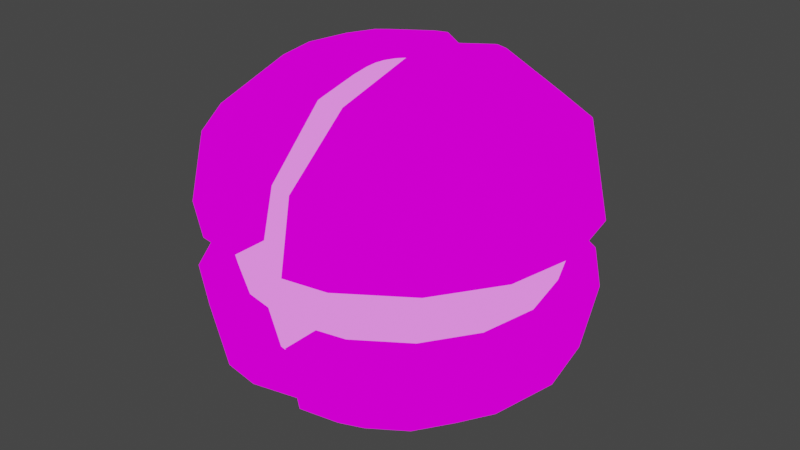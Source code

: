 # Source: TechnoBomb.blend  (saved by Blender 3.4.6; exported with 4.5.12 LTS)
import bpy
from mathutils import Matrix  # noqa: F401  (used for matrix-valued properties, if any)

bpy.ops.wm.read_factory_settings(use_empty=True)
scene = bpy.context.scene
scene.name = 'Scene'

# ---- collections
col_collection = bpy.data.collections.new('Collection'); scene.collection.children.link(col_collection)

# ---- images (referenced by path relative to the original .blend; pixels are not part of the script)
import os
ASSET_DIR = os.environ.get("B2B_ASSET_DIR", "")  # directory of the original .blend (textures are referenced by path, not embedded)
HERE = os.path.dirname(os.path.abspath(__file__))  # packed textures are extracted next to this script under _unpacked/

def load_image(name, relpath, width, height, colorspace="sRGB"):
    """Load a texture the original file referenced (path relative to the .blend, or extracted next to this script)."""
    p = next((c for c in (os.path.join(HERE, relpath), os.path.join(ASSET_DIR, relpath)) if relpath and os.path.exists(c)), "")
    if p:
        img = bpy.data.images.load(p, check_existing=True)
        img.name = name
    else:  # same state as the original file: an image datablock whose file is absent (Cycles renders it pink)
        img = bpy.data.images.new(name, width, height)
        img.source = "FILE"
        img.filepath = "//" + (relpath or name)
    img.colorspace_settings.name = colorspace
    return img
img_texbombshell = load_image('texBombShell', 'textures/texBombShell.png', 1024, 1024, 'sRGB')
img_texbombcore = load_image('texBombCore', 'textures/texBombCore.png', 1024, 1024, 'sRGB')

# ---- materials (node trees are filled in below, after node groups)
mat_matteslaarmor = bpy.data.materials.new('matTeslaArmor')
mat_matteslaarmor.use_transparent_shadow = False
mat_matbombcore = bpy.data.materials.new('MatBombCore')
mat_matbombcore.use_transparent_shadow = False

# ---- material node trees
mat_matteslaarmor.use_nodes = True; mat_matteslaarmor.node_tree.nodes.clear()
_N = mat_matteslaarmor.node_tree.nodes; _L = mat_matteslaarmor.node_tree.links
n0 = _N.new('ShaderNodeVertexColor'); n0.name = 'Vertex Color'; n0.location = (-125, 314)
n1 = _N.new('ShaderNodeOutputMaterial'); n1.name = 'Material Output'; n1.location = (1600, 338)
n2 = _N.new('ShaderNodeTexImage'); n2.name = 'Image Texture.001'; n2.location = (591, 544)
n2.image = img_texbombshell
n3 = _N.new('ShaderNodeBsdfDiffuse'); n3.name = 'Diffuse BSDF'; n3.location = (307, 198)
n3.inputs[0].default_value = (0.07236, 0.07236, 0.07236, 1.0)
n4 = _N.new('ShaderNodeShaderToRGB'); n4.name = 'Shader to RGB'; n4.location = (535, 203)
n5 = _N.new('ShaderNodeValToRGB'); n5.name = 'ColorRamp'; n5.location = (784, 223)
n5.color_ramp.interpolation = 'CONSTANT'
while len(n5.color_ramp.elements) > 1: n5.color_ramp.elements.remove(n5.color_ramp.elements[-1])
n5.color_ramp.elements[0].position = 0.0; n5.color_ramp.elements[0].color = (0.0, 0.0, 0.0, 1.0)
_e = n5.color_ramp.elements.new(0.2); _e.color = (1.0, 1.0, 1.0, 1.0)
n6 = _N.new('ShaderNodeMix'); n6.name = 'Mix'; n6.location = (1072, 466)
n6.data_type = 'RGBA'
n6.blend_type = 'MULTIPLY'
_L.new(n4.outputs[0], n5.inputs[0])
_L.new(n3.outputs[0], n4.inputs[0])
_L.new(n2.outputs[0], n6.inputs[6])
_L.new(n5.outputs[0], n6.inputs[7])
_L.new(n6.outputs[2], n1.inputs[0])
n1.is_active_output = True
mat_matbombcore.use_nodes = True; mat_matbombcore.node_tree.nodes.clear()
_N = mat_matbombcore.node_tree.nodes; _L = mat_matbombcore.node_tree.links
n0 = _N.new('ShaderNodeValToRGB'); n0.name = 'ColorRamp'; n0.location = (18, 213)
n0.color_ramp.interpolation = 'CONSTANT'
while len(n0.color_ramp.elements) > 1: n0.color_ramp.elements.remove(n0.color_ramp.elements[-1])
n0.color_ramp.elements[0].position = 0.0; n0.color_ramp.elements[0].color = (0.0, 0.0, 0.0, 1.0)
_e = n0.color_ramp.elements.new(0.125); _e.color = (0.4724, 0.4724, 0.4724, 1.0)
_e = n0.color_ramp.elements.new(0.25); _e.color = (1.0, 1.0, 1.0, 1.0)
n1 = _N.new('ShaderNodeMix'); n1.name = 'Mix'; n1.location = (195, 445)
n1.data_type = 'RGBA'
n1.blend_type = 'MULTIPLY'
n1.inputs[0].default_value = 0.825
n2 = _N.new('ShaderNodeShaderToRGB'); n2.name = 'Shader to RGB'; n2.location = (-192, 142)
n3 = _N.new('ShaderNodeBsdfDiffuse'); n3.name = 'Diffuse BSDF'; n3.location = (-422, 202)
n4 = _N.new('ShaderNodeOutputMaterial'); n4.name = 'Material Output'; n4.location = (1019, 364)
n5 = _N.new('ShaderNodeMix'); n5.name = 'Mix.001'; n5.location = (782, 538)
n5.data_type = 'RGBA'
n5.blend_type = 'ADD'
n6 = _N.new('ShaderNodeTexImage'); n6.name = 'Image Texture'; n6.location = (-237, 460)
n6.image = img_texbombcore
n7 = _N.new('ShaderNodeEmission'); n7.name = 'Emission'; n7.location = (357, 607)
n7.inputs[0].default_value = (0.0004122, 0.0, 0.6172, 1.0)
n7.inputs[1].default_value = 5.0
n8 = _N.new('ShaderNodeShaderToRGB'); n8.name = 'Shader to RGB.001'; n8.location = (554, 570)
_L.new(n3.outputs[0], n2.inputs[0])
_L.new(n2.outputs[0], n0.inputs[0])
_L.new(n0.outputs[0], n1.inputs[7])
_L.new(n7.outputs[0], n8.inputs[0])
_L.new(n1.outputs[2], n5.inputs[6])
_L.new(n5.outputs[2], n4.inputs[0])
_L.new(n6.outputs[0], n1.inputs[6])
_L.new(n8.outputs[0], n5.inputs[7])
n4.is_active_output = True

# ---- world
world_world = bpy.data.worlds.new('World'); scene.world = world_world
world_world.use_nodes = True; world_world.node_tree.nodes.clear()
_N = world_world.node_tree.nodes; _L = world_world.node_tree.links
n0 = _N.new('ShaderNodeOutputWorld'); n0.name = 'World Output'; n0.location = (300, 300)
n1 = _N.new('ShaderNodeBackground'); n1.name = 'Background'; n1.location = (10, 300)
n1.inputs[0].default_value = (0.05088, 0.05088, 0.05088, 1.0)
_L.new(n1.outputs[0], n0.inputs[0])
n0.is_active_output = True
world_world.color = (0.05088, 0.05088, 0.05088)
world_world.use_sun_shadow = False
world_world.sun_shadow_jitter_overblur = 0.0

# ---- meshes
me_sphere = bpy.data.meshes.new('Sphere')
me_sphere.from_pydata([(0.2071, 0.5001, 0.766), (0.3314, 0.8001, 0.5), (0.3314, 0.8001, -0.5), (0.2071, 0.5001, -0.766), (0.3827, 0.3827, 0.766), (0.6124, 0.6124, 0.5), (0.6124, 0.6124, -0.5), (0.3827, 0.3827, -0.766), (0.5001, 0.2071, 0.766), (0.8001, 0.3314, 0.5), (0.8001, 0.3314, -0.5), (0.5001, 0.2071, -0.766), (0.5413, 6.186e-08, 0.766), (0.866, 1.149e-08, 0.5), (0.866, -1.831e-08, -0.5), (0.5413, 6.186e-08, -0.766), (0.5001, -0.2071, 0.766), (0.8001, -0.3314, 0.5), (0.8001, -0.3314, -0.5), (0.5001, -0.2071, -0.766), (0.3827, -0.3827, 0.766), (0.6124, -0.6124, 0.5), (0.6124, -0.6124, -0.5), (0.3827, -0.3827, -0.766), (0.2071, -0.5001, 0.766), (0.3314, -0.8001, 0.5), (0.3314, -0.8001, -0.5), (0.2071, -0.5001, -0.766), (-0.2071, -0.5001, 0.766), (-0.3314, -0.8001, 0.5), (-0.3314, -0.8001, -0.5), (-0.2071, -0.5001, -0.766), (-0.3827, -0.3827, 0.766), (-0.6124, -0.6124, 0.5), (-0.6124, -0.6124, -0.5), (-0.3827, -0.3827, -0.766), (-0.5001, -0.2071, 0.766), (-0.8001, -0.3314, 0.5), (-0.8001, -0.3314, -0.5), (-0.5001, -0.2071, -0.766), (-0.5413, 3.845e-07, 0.766), (-0.866, 4.883e-07, 0.5), (-0.866, 4.883e-07, -0.5), (-0.5413, 3.522e-07, -0.766), (-0.5001, 0.2071, 0.766), (-0.8001, 0.3314, 0.5), (-0.8001, 0.3314, -0.5), (-0.5001, 0.2071, -0.766), (-0.3827, 0.3827, 0.766), (-0.6124, 0.6124, 0.5), (-0.6124, 0.6124, -0.5), (-0.3827, 0.3827, -0.766), (-0.2071, 0.5001, 0.766), (-0.3314, 0.8001, 0.5), (-0.3314, 0.8001, -0.5), (-0.2071, 0.5001, -0.766), (0.357, 0.862, 0.1639), (0.357, 0.862, -0.1639), (0.1416, 0.8331, 0.5), (0.1416, 0.5207, -0.766), (0.6597, 0.6597, 0.1639), (0.6597, 0.6597, -0.1639), (0.862, 0.357, 0.1639), (0.862, 0.357, -0.1639), (0.933, 1.149e-08, 0.1639), (0.933, -3.407e-09, -0.1639), (0.862, -0.357, 0.1639), (0.862, -0.357, -0.1639), (0.6597, -0.6597, 0.1639), (0.6597, -0.6597, -0.1639), (0.357, -0.862, 0.1639), (0.357, -0.862, -0.1639), (0.1416, -0.5207, -0.766), (0.1416, -0.8331, -0.5), (0.1416, -0.8331, 0.5), (0.1416, -0.5207, 0.766), (-0.357, -0.862, 0.1639), (-0.357, -0.862, -0.1639), (-0.1416, -0.5207, -0.766), (-0.1416, -0.8331, -0.5), (-0.1416, -0.8331, 0.5), (-0.1416, -0.5207, 0.766), (-0.6597, -0.6597, 0.1639), (-0.6597, -0.6597, -0.1639), (-0.862, -0.357, 0.1639), (-0.862, -0.357, -0.1639), (-0.933, 5.479e-07, 0.1639), (-0.933, 5.479e-07, -0.1639), (-0.862, 0.357, 0.1639), (-0.862, 0.357, -0.1639), (-0.6597, 0.6597, 0.1639), (-0.6597, 0.6597, -0.1639), (-0.357, 0.862, 0.1639), (-0.357, 0.862, -0.1639), (-0.1416, 0.5207, 0.766), (-0.1416, 0.8331, -0.5), (0.1416, 0.8331, -0.5), (0.1416, 0.5207, 0.766), (-0.1416, 0.8331, 0.5), (-0.1416, 0.5207, -0.766), (-0.1416, 0.8975, -0.1639), (-0.1416, 0.8975, 0.1639), (-0.1416, -0.8975, 0.1639), (-0.1416, -0.8975, -0.1639), (0.1416, -0.8975, 0.1639), (0.1416, -0.8975, -0.1639), (0.1416, 0.8975, 0.1639), (0.1416, 0.8975, -0.1639), (-0.1416, 1.788e-07, 0.9044), (0.1416, 1.49e-07, 0.9044), (0.1416, 1.49e-07, -0.9044), (-0.1416, 1.788e-07, -0.9044), (0.357, 0.862, 0.1639), (0.357, 0.862, -0.1639), (0.6597, 0.6597, 0.1639), (0.6597, 0.6597, -0.1639), (0.862, 0.357, 0.1639), (0.862, 0.357, -0.1639), (0.933, 1.149e-08, 0.1639), (0.933, -3.407e-09, -0.1639), (0.862, -0.357, 0.1639), (0.862, -0.357, -0.1639), (0.6597, -0.6597, 0.1639), (0.6597, -0.6597, -0.1639), (0.357, -0.862, 0.1639), (0.357, -0.862, -0.1639), (-0.357, -0.862, 0.1639), (-0.357, -0.862, -0.1639), (-0.6597, -0.6597, 0.1639), (-0.6597, -0.6597, -0.1639), (-0.862, -0.357, 0.1639), (-0.862, -0.357, -0.1639), (-0.933, 5.479e-07, 0.1639), (-0.933, 5.479e-07, -0.1639), (-0.862, 0.357, 0.1639), (-0.862, 0.357, -0.1639), (-0.6597, 0.6597, 0.1639), (-0.6597, 0.6597, -0.1639), (-0.357, 0.862, 0.1639), (-0.357, 0.862, -0.1639), (-0.1416, 0.8975, -0.1639), (-0.1416, 0.8975, 0.1639), (-0.1416, -0.8975, 0.1639), (-0.1416, -0.8975, -0.1639), (0.1416, -0.8975, 0.1639), (0.1416, -0.8975, -0.1639), (0.1416, 0.8975, 0.1639), (0.1416, 0.8975, -0.1639), (-0.1416, 2.384e-07, -0.1639), (0.1416, 1.788e-07, -0.1639), (0.1416, 1.788e-07, 0.1639), (-0.1416, 2.384e-07, 0.1639), (0.1416, 0.8331, 0.5), (0.1416, 0.5207, -0.766), (0.1416, -0.5207, -0.766), (0.1416, -0.8331, -0.5), (0.1416, -0.8331, 0.5), (0.1416, -0.5207, 0.766), (-0.1416, -0.5207, -0.766), (-0.1416, -0.8331, -0.5), (-0.1416, -0.8331, 0.5), (-0.1416, -0.5207, 0.766), (-0.1416, 0.5207, 0.766), (-0.1416, 0.8331, -0.5), (0.1416, 0.8331, -0.5), (0.1416, 0.5207, 0.766), (-0.1416, 0.8331, 0.5), (-0.1416, 0.5207, -0.766), (-0.1416, 0.8975, -0.1639), (-0.1416, 0.8975, 0.1639), (-0.1416, -0.8975, 0.1639), (-0.1416, -0.8975, -0.1639), (0.1416, -0.8975, 0.1639), (0.1416, -0.8975, -0.1639), (0.1416, 0.8975, 0.1639), (0.1416, 0.8975, -0.1639), (-0.1416, 1.788e-07, 0.9044), (0.1416, 1.49e-07, 0.9044), (0.1416, 1.49e-07, -0.9044), (-0.1416, 1.788e-07, -0.9044), (-0.1416, 2.384e-07, -0.1639), (0.1416, 1.788e-07, -0.1639), (0.1416, 1.788e-07, 0.1639), (-0.1416, 2.384e-07, 0.1639)], [], [(97, 1, 58), (59, 2, 3), (106, 1, 56), (2, 7, 3), (1, 60, 56), (0, 5, 1), (6, 11, 7), (5, 62, 60), (4, 9, 5), (11, 14, 15), (62, 13, 64), (8, 13, 9), (64, 17, 66), (12, 17, 13), (14, 19, 15), (16, 21, 17), (18, 23, 19), (17, 68, 66), (20, 25, 21), (23, 26, 27), (68, 25, 70), (27, 72, 110), (81, 29, 80), (78, 30, 31), (102, 29, 76), (55, 99, 111), (28, 33, 29), (31, 34, 35), (29, 82, 76), (33, 36, 37), (34, 39, 35), (82, 37, 84), (12, 8, 109), (38, 43, 39), (37, 86, 84), (37, 40, 41), (42, 47, 43), (86, 45, 88), (41, 44, 45), (46, 51, 47), (88, 49, 90), (45, 48, 49), (50, 55, 51), (49, 92, 90), (48, 53, 49), (54, 99, 55), (53, 94, 98), (54, 100, 95), (53, 101, 92), (91, 54, 50), (89, 50, 46), (42, 89, 46), (85, 42, 38), (34, 85, 38), (108, 52, 48), (77, 34, 30), (103, 30, 79), (25, 104, 70), (26, 72, 27), (25, 75, 74), (26, 105, 73), (69, 26, 22), (67, 22, 18), (14, 67, 18), (63, 14, 10), (6, 63, 10), (2, 61, 6), (107, 2, 96), (4, 0, 109), (0, 97, 109), (109, 75, 24), (4, 109, 8), (24, 20, 109), (20, 16, 109), (16, 12, 109), (32, 28, 108), (28, 81, 108), (108, 94, 52), (40, 36, 108), (36, 32, 108), (48, 44, 108), (44, 40, 108), (59, 3, 110), (3, 7, 110), (7, 11, 110), (11, 15, 110), (15, 19, 110), (19, 23, 110), (23, 27, 110), (78, 31, 111), (31, 35, 111), (35, 39, 111), (39, 43, 111), (43, 47, 111), (47, 51, 111), (51, 55, 111), (97, 0, 1), (59, 96, 2), (106, 58, 1), (2, 6, 7), (1, 5, 60), (0, 4, 5), (6, 10, 11), (5, 9, 62), (4, 8, 9), (11, 10, 14), (62, 9, 13), (8, 12, 13), (64, 13, 17), (12, 16, 17), (14, 18, 19), (16, 20, 21), (18, 22, 23), (17, 21, 68), (20, 24, 25), (23, 22, 26), (68, 21, 25), (81, 28, 29), (78, 79, 30), (102, 80, 29), (28, 32, 33), (31, 30, 34), (29, 33, 82), (33, 32, 36), (34, 38, 39), (82, 33, 37), (38, 42, 43), (37, 41, 86), (37, 36, 40), (42, 46, 47), (86, 41, 45), (41, 40, 44), (46, 50, 51), (88, 45, 49), (45, 44, 48), (50, 54, 55), (49, 53, 92), (48, 52, 53), (54, 95, 99), (53, 52, 94), (54, 93, 100), (53, 98, 101), (91, 93, 54), (89, 91, 50), (42, 87, 89), (85, 87, 42), (34, 83, 85), (77, 83, 34), (103, 77, 30), (25, 74, 104), (26, 73, 72), (25, 24, 75), (26, 71, 105), (69, 71, 26), (67, 69, 22), (14, 65, 67), (63, 65, 14), (6, 61, 63), (2, 57, 61), (107, 57, 2), (127, 143, 148), (113, 147, 149), (150, 112, 114), (151, 126, 128), (140, 139, 148), (139, 137, 148), (137, 135, 148), (135, 133, 148), (133, 131, 148), (131, 129, 148), (129, 127, 148), (145, 125, 149), (125, 123, 149), (123, 121, 149), (121, 119, 149), (119, 117, 149), (117, 115, 149), (115, 113, 149), (122, 124, 150), (124, 144, 150), (150, 146, 112), (118, 120, 150), (120, 122, 150), (114, 116, 150), (116, 118, 150), (136, 138, 151), (138, 141, 151), (151, 142, 126), (132, 134, 151), (134, 136, 151), (128, 130, 151), (130, 132, 151), (158, 179, 180), (164, 153, 181), (182, 172, 156), (160, 170, 183), (179, 167, 180), (167, 163, 180), (163, 168, 180), (180, 171, 159), (159, 158, 180), (153, 178, 181), (178, 154, 181), (154, 155, 181), (155, 173, 181), (181, 175, 164), (156, 157, 182), (157, 177, 182), (177, 165, 182), (165, 152, 182), (152, 174, 182), (169, 166, 183), (166, 162, 183), (162, 176, 183), (176, 161, 183), (161, 160, 183)])
_uv = me_sphere.uv_layers.new(name='UVMap')
_uv.uv.foreach_set('vector', [0.5735, 0.2842, 0.6211, 0.3399, 0.592, 0.3546, 0.1954, 0.1209, 0.2441, 0.06784, 0.2064, 0.1259, 0.6221, 0.408, 0.6211, 0.3399, 0.6557, 0.3867, 0.2441, 0.06784, 0.2338, 0.1471, 0.2064, 0.1259, 0.6211, 0.3399, 0.705, 0.3427, 0.6557, 0.3867, 0.5848, 0.2796, 0.6611, 0.304, 0.6211, 0.3399, 0.2833, 0.1047, 0.2523, 0.1746, 0.2338, 0.1471, 0.6611, 0.304, 0.7436, 0.2861, 0.705, 0.3427, 0.6133, 0.2589, 0.6892, 0.2605, 0.6611, 0.304, 0.2523, 0.1746, 0.3245, 0.1982, 0.2612, 0.2059, 0.7436, 0.2861, 0.7053, 0.2119, 0.7627, 0.2201, 0.6328, 0.2319, 0.7053, 0.2119, 0.6892, 0.2605, 0.7627, 0.2201, 0.7068, 0.1606, 0.7627, 0.1536, 0.6429, 0.201, 0.7068, 0.1606, 0.7053, 0.2119, 0.3245, 0.1982, 0.2603, 0.2384, 0.2612, 0.2059, 0.6431, 0.1685, 0.6921, 0.1111, 0.7068, 0.1606, 0.3225, 0.2496, 0.2492, 0.2698, 0.2603, 0.2384, 0.7068, 0.1606, 0.7466, 0.08876, 0.7627, 0.1536, 0.6331, 0.1371, 0.6656, 0.06433, 0.6921, 0.1111, 0.2492, 0.2698, 0.2789, 0.3444, 0.2279, 0.2973, 0.7466, 0.08876, 0.6656, 0.06433, 0.7134, 0.031, 0.2279, 0.2973, 0.2184, 0.3048, 0.1908, 0.2147, 0.4127, 0.3076, 0.4752, 0.3446, 0.4525, 0.3679, 0.02803, 0.1051, 0.08914, 0.06599, 0.03752, 0.1128, 0.4982, 0.4088, 0.4752, 0.3446, 0.5232, 0.3778, 0.01585, 0.2847, 0.00473, 0.2897, 0.0002659, 0.1953, 0.4219, 0.2996, 0.501, 0.2978, 0.4752, 0.3446, 0.03752, 0.1128, 0.1178, 0.1115, 0.05883, 0.1406, 0.4752, 0.3446, 0.556, 0.3199, 0.5232, 0.3778, 0.501, 0.2978, 0.4522, 0.2397, 0.5157, 0.2479, 0.1178, 0.1115, 0.06988, 0.1717, 0.05883, 0.1406, 0.556, 0.3199, 0.5157, 0.2479, 0.5723, 0.2547, 0.6429, 0.201, 0.6328, 0.2319, 0.5728, 0.1895, 0.1321, 0.1617, 0.07088, 0.2041, 0.06988, 0.1717, 0.5157, 0.2479, 0.5723, 0.187, 0.5723, 0.2547, 0.5157, 0.2479, 0.452, 0.2073, 0.5137, 0.1967, 0.134, 0.2128, 0.06187, 0.2354, 0.07088, 0.2041, 0.5723, 0.187, 0.4991, 0.1478, 0.5509, 0.1224, 0.5137, 0.1967, 0.442, 0.1764, 0.4991, 0.1478, 0.1192, 0.2618, 0.0434, 0.263, 0.06187, 0.2354, 0.5509, 0.1224, 0.4712, 0.1043, 0.5142, 0.06766, 0.4991, 0.1478, 0.4225, 0.1493, 0.4712, 0.1043, 0.0927, 0.3061, 0.01585, 0.2847, 0.0434, 0.263, 0.4712, 0.1043, 0.4659, 0.02216, 0.5142, 0.06766, 0.4225, 0.1493, 0.4298, 0.06953, 0.4712, 0.1043, 0.05425, 0.3432, 0.00473, 0.2897, 0.01585, 0.2847, 0.4298, 0.06953, 0.383, 0.1245, 0.4007, 0.05461, 0.05425, 0.3432, 0.05789, 0.4107, 0.02596, 0.359, 0.4298, 0.06953, 0.4317, 0.0002659, 0.4659, 0.02216, 0.1375, 0.3427, 0.05425, 0.3432, 0.0927, 0.3061, 0.1735, 0.2855, 0.0927, 0.3061, 0.1192, 0.2618, 0.134, 0.2128, 0.1735, 0.2855, 0.1192, 0.2618, 0.1903, 0.1528, 0.134, 0.2128, 0.1321, 0.1617, 0.1178, 0.1115, 0.1903, 0.1528, 0.1321, 0.1617, 0.3819, 0.2186, 0.3942, 0.1291, 0.4225, 0.1493, 0.1376, 0.03135, 0.1178, 0.1115, 0.08914, 0.06599, 0.1114, 0.0002659, 0.08914, 0.06599, 0.06564, 0.04313, 0.6656, 0.06433, 0.6883, 0.0002659, 0.7134, 0.031, 0.2789, 0.3444, 0.2184, 0.3048, 0.2279, 0.2973, 0.6656, 0.06433, 0.604, 0.1011, 0.643, 0.0413, 0.2789, 0.3444, 0.2987, 0.4093, 0.2553, 0.3666, 0.3603, 0.3239, 0.2789, 0.3444, 0.308, 0.299, 0.3814, 0.2591, 0.308, 0.299, 0.3225, 0.2496, 0.3245, 0.1982, 0.3814, 0.2591, 0.3225, 0.2496, 0.3647, 0.1251, 0.3245, 0.1982, 0.3101, 0.1489, 0.2833, 0.1047, 0.3647, 0.1251, 0.3101, 0.1489, 0.2441, 0.06784, 0.328, 0.06755, 0.2833, 0.1047, 0.2472, 0.0002659, 0.2441, 0.06784, 0.2158, 0.05231, 0.6133, 0.2589, 0.5848, 0.2796, 0.5728, 0.1895, 0.5848, 0.2796, 0.5735, 0.2842, 0.5728, 0.1895, 0.5728, 0.1895, 0.604, 0.1011, 0.6131, 0.109, 0.6133, 0.2589, 0.5728, 0.1895, 0.6328, 0.2319, 0.6131, 0.109, 0.6331, 0.1371, 0.5728, 0.1895, 0.6331, 0.1371, 0.6431, 0.1685, 0.5728, 0.1895, 0.6431, 0.1685, 0.6429, 0.201, 0.5728, 0.1895, 0.4421, 0.2711, 0.4219, 0.2996, 0.3819, 0.2186, 0.4219, 0.2996, 0.4127, 0.3076, 0.3819, 0.2186, 0.3819, 0.2186, 0.383, 0.1245, 0.3942, 0.1291, 0.452, 0.2073, 0.4522, 0.2397, 0.3819, 0.2186, 0.4522, 0.2397, 0.4421, 0.2711, 0.3819, 0.2186, 0.4225, 0.1493, 0.442, 0.1764, 0.3819, 0.2186, 0.442, 0.1764, 0.452, 0.2073, 0.3819, 0.2186, 0.1954, 0.1209, 0.2064, 0.1259, 0.1908, 0.2147, 0.2064, 0.1259, 0.2338, 0.1471, 0.1908, 0.2147, 0.2338, 0.1471, 0.2523, 0.1746, 0.1908, 0.2147, 0.2523, 0.1746, 0.2612, 0.2059, 0.1908, 0.2147, 0.2612, 0.2059, 0.2603, 0.2384, 0.1908, 0.2147, 0.2603, 0.2384, 0.2492, 0.2698, 0.1908, 0.2147, 0.2492, 0.2698, 0.2279, 0.2973, 0.1908, 0.2147, 0.02803, 0.1051, 0.03752, 0.1128, 0.0002659, 0.1953, 0.03752, 0.1128, 0.05883, 0.1406, 0.0002659, 0.1953, 0.05883, 0.1406, 0.06988, 0.1717, 0.0002659, 0.1953, 0.06988, 0.1717, 0.07088, 0.2041, 0.0002659, 0.1953, 0.07088, 0.2041, 0.06187, 0.2354, 0.0002659, 0.1953, 0.06187, 0.2354, 0.0434, 0.263, 0.0002659, 0.1953, 0.0434, 0.263, 0.01585, 0.2847, 0.0002659, 0.1953, 0.5735, 0.2842, 0.5848, 0.2796, 0.6211, 0.3399, 0.1954, 0.1209, 0.2158, 0.05231, 0.2441, 0.06784, 0.6221, 0.408, 0.592, 0.3546, 0.6211, 0.3399, 0.2441, 0.06784, 0.2833, 0.1047, 0.2338, 0.1471, 0.6211, 0.3399, 0.6611, 0.304, 0.705, 0.3427, 0.5848, 0.2796, 0.6133, 0.2589, 0.6611, 0.304, 0.2833, 0.1047, 0.3101, 0.1489, 0.2523, 0.1746, 0.6611, 0.304, 0.6892, 0.2605, 0.7436, 0.2861, 0.6133, 0.2589, 0.6328, 0.2319, 0.6892, 0.2605, 0.2523, 0.1746, 0.3101, 0.1489, 0.3245, 0.1982, 0.7436, 0.2861, 0.6892, 0.2605, 0.7053, 0.2119, 0.6328, 0.2319, 0.6429, 0.201, 0.7053, 0.2119, 0.7627, 0.2201, 0.7053, 0.2119, 0.7068, 0.1606, 0.6429, 0.201, 0.6431, 0.1685, 0.7068, 0.1606, 0.3245, 0.1982, 0.3225, 0.2496, 0.2603, 0.2384, 0.6431, 0.1685, 0.6331, 0.1371, 0.6921, 0.1111, 0.3225, 0.2496, 0.308, 0.299, 0.2492, 0.2698, 0.7068, 0.1606, 0.6921, 0.1111, 0.7466, 0.08876, 0.6331, 0.1371, 0.6131, 0.109, 0.6656, 0.06433, 0.2492, 0.2698, 0.308, 0.299, 0.2789, 0.3444, 0.7466, 0.08876, 0.6921, 0.1111, 0.6656, 0.06433, 0.4127, 0.3076, 0.4219, 0.2996, 0.4752, 0.3446, 0.02803, 0.1051, 0.06564, 0.04313, 0.08914, 0.06599, 0.4982, 0.4088, 0.4525, 0.3679, 0.4752, 0.3446, 0.4219, 0.2996, 0.4421, 0.2711, 0.501, 0.2978, 0.03752, 0.1128, 0.08914, 0.06599, 0.1178, 0.1115, 0.4752, 0.3446, 0.501, 0.2978, 0.556, 0.3199, 0.501, 0.2978, 0.4421, 0.2711, 0.4522, 0.2397, 0.1178, 0.1115, 0.1321, 0.1617, 0.06988, 0.1717, 0.556, 0.3199, 0.501, 0.2978, 0.5157, 0.2479, 0.1321, 0.1617, 0.134, 0.2128, 0.07088, 0.2041, 0.5157, 0.2479, 0.5137, 0.1967, 0.5723, 0.187, 0.5157, 0.2479, 0.4522, 0.2397, 0.452, 0.2073, 0.134, 0.2128, 0.1192, 0.2618, 0.06187, 0.2354, 0.5723, 0.187, 0.5137, 0.1967, 0.4991, 0.1478, 0.5137, 0.1967, 0.452, 0.2073, 0.442, 0.1764, 0.1192, 0.2618, 0.0927, 0.3061, 0.0434, 0.263, 0.5509, 0.1224, 0.4991, 0.1478, 0.4712, 0.1043, 0.4991, 0.1478, 0.442, 0.1764, 0.4225, 0.1493, 0.0927, 0.3061, 0.05425, 0.3432, 0.01585, 0.2847, 0.4712, 0.1043, 0.4298, 0.06953, 0.4659, 0.02216, 0.4225, 0.1493, 0.3942, 0.1291, 0.4298, 0.06953, 0.05425, 0.3432, 0.02596, 0.359, 0.00473, 0.2897, 0.4298, 0.06953, 0.3942, 0.1291, 0.383, 0.1245, 0.05425, 0.3432, 0.09036, 0.3882, 0.05789, 0.4107, 0.4298, 0.06953, 0.4007, 0.05461, 0.4317, 0.0002659, 0.1375, 0.3427, 0.09036, 0.3882, 0.05425, 0.3432, 0.1735, 0.2855, 0.1375, 0.3427, 0.0927, 0.3061, 0.134, 0.2128, 0.1903, 0.22, 0.1735, 0.2855, 0.1903, 0.1528, 0.1903, 0.22, 0.134, 0.2128, 0.1178, 0.1115, 0.1703, 0.08885, 0.1903, 0.1528, 0.1376, 0.03135, 0.1703, 0.08885, 0.1178, 0.1115, 0.1114, 0.0002659, 0.1376, 0.03135, 0.08914, 0.06599, 0.6656, 0.06433, 0.643, 0.0413, 0.6883, 0.0002659, 0.2789, 0.3444, 0.2553, 0.3666, 0.2184, 0.3048, 0.6656, 0.06433, 0.6131, 0.109, 0.604, 0.1011, 0.2789, 0.3444, 0.325, 0.3797, 0.2987, 0.4093, 0.3603, 0.3239, 0.325, 0.3797, 0.2789, 0.3444, 0.3814, 0.2591, 0.3603, 0.3239, 0.308, 0.299, 0.3245, 0.1982, 0.3814, 0.1911, 0.3814, 0.2591, 0.3647, 0.1251, 0.3814, 0.1911, 0.3245, 0.1982, 0.2833, 0.1047, 0.328, 0.06755, 0.3647, 0.1251, 0.2441, 0.06784, 0.2799, 0.02233, 0.328, 0.06755, 0.2472, 0.0002659, 0.2799, 0.02233, 0.2441, 0.06784, 0.2856, 0.4157, 0.3211, 0.4099, 0.3211, 0.5575, 0.6676, 0.4143, 0.7031, 0.4085, 0.7031, 0.5562, 0.5122, 0.557, 0.4767, 0.6989, 0.4269, 0.6656, 0.1305, 0.5589, 0.09504, 0.7007, 0.04523, 0.6675, 0.3211, 0.7052, 0.2856, 0.6994, 0.3211, 0.5575, 0.2856, 0.6994, 0.2358, 0.6661, 0.3211, 0.5575, 0.2358, 0.6661, 0.2025, 0.6163, 0.3211, 0.5575, 0.2025, 0.6163, 0.1908, 0.5575, 0.3211, 0.5575, 0.1908, 0.5575, 0.2025, 0.4988, 0.3211, 0.5575, 0.2025, 0.4988, 0.2358, 0.449, 0.3211, 0.5575, 0.2358, 0.449, 0.2856, 0.4157, 0.3211, 0.5575, 0.7031, 0.7038, 0.6676, 0.698, 0.7031, 0.5562, 0.6676, 0.698, 0.6178, 0.6647, 0.7031, 0.5562, 0.6178, 0.6647, 0.5845, 0.6149, 0.7031, 0.5562, 0.5845, 0.6149, 0.5728, 0.5562, 0.7031, 0.5562, 0.5728, 0.5562, 0.5845, 0.4974, 0.7031, 0.5562, 0.5845, 0.4974, 0.6178, 0.4476, 0.7031, 0.5562, 0.6178, 0.4476, 0.6676, 0.4143, 0.7031, 0.5562, 0.4269, 0.4485, 0.4767, 0.4152, 0.5122, 0.557, 0.4767, 0.4152, 0.5122, 0.4094, 0.5122, 0.557, 0.5122, 0.557, 0.5122, 0.7047, 0.4767, 0.6989, 0.3819, 0.557, 0.3936, 0.4983, 0.5122, 0.557, 0.3936, 0.4983, 0.4269, 0.4485, 0.5122, 0.557, 0.4269, 0.6656, 0.3936, 0.6158, 0.5122, 0.557, 0.3936, 0.6158, 0.3819, 0.557, 0.5122, 0.557, 0.04523, 0.4503, 0.09504, 0.4171, 0.1305, 0.5589, 0.09504, 0.4171, 0.1305, 0.4112, 0.1305, 0.5589, 0.1305, 0.5589, 0.1305, 0.7066, 0.09504, 0.7007, 0.0002659, 0.5589, 0.01195, 0.5002, 0.1305, 0.5589, 0.01195, 0.5002, 0.04523, 0.4503, 0.1305, 0.5589, 0.04523, 0.6675, 0.01195, 0.6177, 0.1305, 0.5589, 0.01195, 0.6177, 0.0002659, 0.5589, 0.1305, 0.5589, 0.8488, 0.6418, 0.826, 0.5562, 0.9478, 0.5562, 0.8298, 0.285, 0.786, 0.2336, 0.8851, 0.1479, 0.8254, 0.5562, 0.8254, 0.7038, 0.7701, 0.6932, 0.6394, 0.715, 0.6947, 0.7044, 0.6947, 0.8521, 0.826, 0.5562, 0.8488, 0.4705, 0.9478, 0.5562, 0.8488, 0.4705, 0.8925, 0.4191, 0.9478, 0.5562, 0.8925, 0.4191, 0.9478, 0.4085, 0.9478, 0.5562, 0.9478, 0.5562, 0.9478, 0.7038, 0.8925, 0.6932, 0.8925, 0.6932, 0.8488, 0.6418, 0.9478, 0.5562, 0.786, 0.2336, 0.7632, 0.1479, 0.8851, 0.1479, 0.7632, 0.1479, 0.786, 0.06227, 0.8851, 0.1479, 0.786, 0.06227, 0.8298, 0.01087, 0.8851, 0.1479, 0.8298, 0.01087, 0.8851, 0.0002659, 0.8851, 0.1479, 0.8851, 0.1479, 0.8851, 0.2956, 0.8298, 0.285, 0.7701, 0.6932, 0.7264, 0.6418, 0.8254, 0.5562, 0.7264, 0.6418, 0.7036, 0.5562, 0.8254, 0.5562, 0.7036, 0.5562, 0.7264, 0.4705, 0.8254, 0.5562, 0.7264, 0.4705, 0.7701, 0.4191, 0.8254, 0.5562, 0.7701, 0.4191, 0.8254, 0.4085, 0.8254, 0.5562, 0.6947, 0.9997, 0.6394, 0.9891, 0.6947, 0.8521, 0.6394, 0.9891, 0.5956, 0.9377, 0.6947, 0.8521, 0.5956, 0.9377, 0.5728, 0.8521, 0.6947, 0.8521, 0.5728, 0.8521, 0.5956, 0.7664, 0.6947, 0.8521, 0.5956, 0.7664, 0.6394, 0.715, 0.6947, 0.8521])
me_sphere.materials.append(mat_matteslaarmor)
me_sphere.use_remesh_fix_poles = True
me_sphere.use_remesh_preserve_attributes = False
me_sphere.use_mirror_vertex_groups = False
me_sphere.update()
me_sphere.normals_split_custom_set([tuple(v) for v in zip(*[iter([0.1304, 0.5128, 0.8485, 0.3193, 0.8229, 0.47, 0.1483, 0.8538, 0.499, 0.1303, 0.5128, -0.8486, 0.3275, 0.7922, -0.5149, 0.2021, 0.4192, -0.8851, 0.1639, 0.9684, 0.1881, 0.3193, 0.8229, 0.47, 0.3603, 0.9121, 0.1955, 0.3275, 0.7922, -0.5149, 0.3421, 0.3769, -0.8608, 0.2021, 0.4192, -0.8851, 0.3193, 0.8229, 0.47, 0.6461, 0.7379, 0.1951, 0.3603, 0.9121, 0.1955, 0.2344, 0.4442, 0.8647, 0.6139, 0.5971, 0.5163, 0.3193, 0.8229, 0.47, 0.6447, 0.5645, -0.5156, 0.4957, 0.2048, -0.844, 0.3421, 0.3769, -0.8608, 0.6139, 0.5971, 0.5164, 0.9061, 0.3753, 0.1955, 0.6461, 0.7379, 0.1951, 0.3783, 0.3407, 0.8607, 0.7446, 0.3374, 0.576, 0.6139, 0.5971, 0.5163, 0.4957, 0.2048, -0.844, 0.8564, 5.804e-06, -0.5164, 0.4876, -3.004e-06, -0.873, 0.906, 0.3753, 0.1955, 0.855, 0.05668, 0.5155, 0.9786, -0.06487, 0.1951, 0.4863, 0.1731, 0.8565, 0.855, 0.05668, 0.5156, 0.7446, 0.3374, 0.5759, 0.9786, -0.0649, 0.1951, 0.8217, -0.3196, 0.4718, 0.9061, -0.3753, 0.1955, 0.5182, -0.02551, 0.8549, 0.8217, -0.3196, 0.4718, 0.855, 0.05669, 0.5155, 0.8564, 1.449e-06, -0.5164, 0.4863, -0.1731, -0.8565, 0.4876, -1.87e-06, -0.8731, 0.4668, -0.2203, 0.8565, 0.5967, -0.5588, 0.576, 0.8217, -0.3196, 0.4718, 0.7446, -0.3374, -0.576, 0.3757, -0.3745, -0.8477, 0.4863, -0.1732, -0.8565, 0.8217, -0.3196, 0.4718, 0.6935, -0.6935, 0.1955, 0.9061, -0.3753, 0.1955, 0.3421, -0.3769, 0.8608, 0.3275, -0.7922, 0.5149, 0.5967, -0.5588, 0.5759, 0.3757, -0.3745, -0.8477, 0.3275, -0.7922, -0.5149, 0.2021, -0.4192, -0.8851, 0.6935, -0.6935, 0.1955, 0.3275, -0.7922, 0.5149, 0.3603, -0.9121, 0.1954, 0.2021, -0.4192, -0.8851, 0.1304, -0.5128, -0.8486, 0.2138, -9.615e-06, -0.9769, -0.1304, -0.5128, 0.8485, -0.3193, -0.8229, 0.47, -0.1483, -0.8538, 0.499, -0.1303, -0.5128, -0.8486, -0.2745, -0.813, -0.5135, -0.2344, -0.4442, -0.8647, -0.1639, -0.9684, 0.1881, -0.3193, -0.8229, 0.47, -0.3603, -0.9121, 0.1955, -0.2344, 0.4442, -0.8647, -0.1304, 0.5128, -0.8486, -0.2138, 9.734e-06, -0.9769, -0.2344, -0.4442, 0.8647, -0.5581, -0.5581, 0.6141, -0.3193, -0.8229, 0.47, -0.2344, -0.4442, -0.8647, -0.6055, -0.6055, -0.5164, -0.3367, -0.335, -0.88, -0.3193, -0.8229, 0.47, -0.6935, -0.6935, 0.1955, -0.3603, -0.9121, 0.1955, -0.5581, -0.5581, 0.6141, -0.4668, -0.2203, 0.8565, -0.8217, -0.3196, 0.4718, -0.6055, -0.6055, -0.5164, -0.4668, -0.2203, -0.8565, -0.3367, -0.3349, -0.88, -0.6935, -0.6935, 0.1955, -0.8217, -0.3196, 0.4718, -0.9061, -0.3753, 0.1955, 0.5182, -0.02552, 0.8549, 0.4863, 0.1731, 0.8565, 0.2138, -8.889e-06, 0.9769, -0.7651, -0.2879, -0.576, -0.5182, -0.02552, -0.8549, -0.4668, -0.2203, -0.8565, -0.8217, -0.3196, 0.4718, -0.9807, 9.678e-06, 0.1955, -0.9061, -0.3753, 0.1955, -0.8217, -0.3196, 0.4718, -0.5182, -0.02551, 0.8548, -0.8171, 0.0268, 0.5759, -0.8815, 0.01922, -0.4718, -0.4863, 0.1731, -0.8565, -0.5182, -0.02553, -0.8549, -0.9807, -8.665e-06, 0.1955, -0.7957, 0.3167, 0.5164, -0.8793, 0.4344, 0.1951, -0.817, 0.02681, 0.576, -0.4863, 0.1731, 0.8565, -0.7957, 0.3167, 0.5163, -0.7446, 0.3374, -0.576, -0.3783, 0.3407, -0.8607, -0.4863, 0.1732, -0.8565, -0.8793, 0.4345, 0.1951, -0.6446, 0.6446, 0.411, -0.6935, 0.6935, 0.1955, -0.7957, 0.3167, 0.5163, -0.3757, 0.3746, 0.8477, -0.6446, 0.6446, 0.411, -0.6139, 0.5971, -0.5163, -0.2344, 0.4442, -0.8647, -0.3783, 0.3407, -0.8607, -0.6446, 0.6446, 0.411, -0.4249, 0.8839, 0.1952, -0.6935, 0.6935, 0.1955, -0.3757, 0.3745, 0.8477, -0.2897, 0.778, 0.5575, -0.6446, 0.6446, 0.411, -0.3193, 0.8229, -0.47, -0.1303, 0.5128, -0.8486, -0.2344, 0.4442, -0.8647, -0.2897, 0.778, 0.5575, -0.1304, 0.5128, 0.8485, -0.1483, 0.8538, 0.499, -0.3193, 0.8229, -0.47, -0.1639, 0.9684, -0.1881, -0.1483, 0.8538, -0.499, -0.2897, 0.778, 0.5575, -0.1639, 0.9684, 0.1881, -0.4249, 0.8839, 0.1952, -0.6461, 0.7379, -0.1951, -0.3193, 0.8229, -0.47, -0.6139, 0.5971, -0.5163, -0.9061, 0.3753, -0.1955, -0.6139, 0.5971, -0.5164, -0.7446, 0.3374, -0.576, -0.8815, 0.01923, -0.4718, -0.906, 0.3753, -0.1955, -0.7446, 0.3375, -0.5759, -0.9061, -0.3753, -0.1955, -0.8815, 0.01922, -0.4718, -0.7651, -0.2879, -0.576, -0.6055, -0.6056, -0.5164, -0.9061, -0.3753, -0.1955, -0.7651, -0.2879, -0.5759, -0.2139, 1.443e-05, 0.9769, -0.2021, 0.4192, 0.8851, -0.3757, 0.3746, 0.8477, -0.4249, -0.8839, -0.1952, -0.6056, -0.6055, -0.5164, -0.2745, -0.813, -0.5135, -0.1639, -0.9684, -0.1881, -0.2745, -0.813, -0.5135, -0.1483, -0.8538, -0.499, 0.3275, -0.7923, 0.5148, 0.1639, -0.9684, 0.1881, 0.3603, -0.9121, 0.1955, 0.3275, -0.7922, -0.5149, 0.1303, -0.5128, -0.8486, 0.2021, -0.4192, -0.8851, 0.3275, -0.7923, 0.5148, 0.1304, -0.5128, 0.8485, 0.1483, -0.8538, 0.499, 0.3275, -0.7923, -0.5148, 0.1639, -0.9684, -0.1881, 0.1483, -0.8538, -0.499, 0.6461, -0.7379, -0.1951, 0.3275, -0.7922, -0.5149, 0.6586, -0.6005, -0.4534, 0.9061, -0.3753, -0.1955, 0.6586, -0.6005, -0.4534, 0.7446, -0.3374, -0.576, 0.8564, 3.345e-05, -0.5164, 0.906, -0.3753, -0.1955, 0.7446, -0.3375, -0.5759, 0.9061, 0.3753, -0.1955, 0.8564, -1.812e-05, -0.5164, 0.7912, 0.3277, -0.5164, 0.6446, 0.5645, -0.5155, 0.9061, 0.3753, -0.1955, 0.7912, 0.3277, -0.5164, 0.3275, 0.7922, -0.5149, 0.6461, 0.7379, -0.1951, 0.6446, 0.5645, -0.5155, 0.1639, 0.9684, -0.1881, 0.3275, 0.7923, -0.5148, 0.1483, 0.8538, -0.499, 0.3783, 0.3407, 0.8607, 0.2344, 0.4442, 0.8647, 0.2139, 1.284e-05, 0.9769, 0.2344, 0.4442, 0.8647, 0.1304, 0.5128, 0.8485, 0.2138, 9.771e-06, 0.9769, 0.2138, -1.402e-05, 0.9769, 0.1303, -0.5128, 0.8486, 0.2021, -0.4192, 0.8851, 0.3783, 0.3407, 0.8607, 0.2138, -1.878e-05, 0.9769, 0.4863, 0.1731, 0.8565, 0.2021, -0.4192, 0.8851, 0.3421, -0.3769, 0.8608, 0.2139, -1.428e-05, 0.9769, 0.3421, -0.3769, 0.8608, 0.4668, -0.2203, 0.8565, 0.2138, 1.972e-05, 0.9769, 0.4668, -0.2203, 0.8565, 0.5183, -0.02553, 0.8548, 0.2138, 9.574e-06, 0.9769, -0.3367, -0.3349, 0.88, -0.2344, -0.4442, 0.8647, -0.2139, -1.291e-05, 0.9769, -0.2344, -0.4442, 0.8647, -0.1304, -0.5128, 0.8485, -0.2138, -9.928e-06, 0.9769, -0.2139, 1.372e-05, 0.9769, -0.1304, 0.5128, 0.8485, -0.2021, 0.4192, 0.8851, -0.5183, -0.02553, 0.8548, -0.4668, -0.2203, 0.8565, -0.2138, 8.926e-06, 0.9769, -0.4668, -0.2203, 0.8565, -0.3367, -0.3349, 0.88, -0.2138, 1.898e-05, 0.9769, -0.3757, 0.3746, 0.8477, -0.4863, 0.1731, 0.8565, -0.2138, -1.959e-05, 0.9769, -0.4863, 0.1731, 0.8565, -0.5182, -0.02553, 0.8549, -0.2138, -9.583e-06, 0.9769, 0.1304, 0.5128, -0.8486, 0.2021, 0.4192, -0.8851, 0.2138, 1.383e-05, -0.9769, 0.2021, 0.4192, -0.8851, 0.3421, 0.3769, -0.8608, 0.2139, 1.42e-05, -0.9769, 0.3421, 0.3769, -0.8608, 0.4957, 0.2048, -0.844, 0.2138, -1.983e-05, -0.9769, 0.4957, 0.2048, -0.844, 0.4876, 6.944e-06, -0.8731, 0.2138, -9.701e-06, -0.9769, 0.4876, -9.049e-06, -0.8731, 0.4863, -0.1731, -0.8565, 0.2138, 8.799e-06, -0.9769, 0.4863, -0.1731, -0.8565, 0.3757, -0.3745, -0.8477, 0.2138, 1.878e-05, -0.9769, 0.3757, -0.3746, -0.8477, 0.2021, -0.4192, -0.8851, 0.2139, -1.299e-05, -0.9769, -0.1304, -0.5128, -0.8485, -0.2344, -0.4442, -0.8647, -0.2139, -1.381e-05, -0.9769, -0.2344, -0.4442, -0.8647, -0.3367, -0.3349, -0.88, -0.2139, -1.41e-05, -0.9769, -0.3367, -0.3349, -0.88, -0.4668, -0.2203, -0.8565, -0.2138, 1.985e-05, -0.9769, -0.4668, -0.2203, -0.8565, -0.5183, -0.02553, -0.8548, -0.2138, 9.739e-06, -0.9769, -0.5182, -0.02552, -0.8549, -0.4863, 0.1731, -0.8565, -0.2138, -8.769e-06, -0.9769, -0.4863, 0.1731, -0.8565, -0.3783, 0.3407, -0.8607, -0.2138, -1.875e-05, -0.9769, -0.3783, 0.3407, -0.8607, -0.2344, 0.4442, -0.8647, -0.2139, 1.314e-05, -0.9769, 0.1303, 0.5128, 0.8486, 0.2344, 0.4442, 0.8647, 0.3193, 0.8229, 0.47, 0.1304, 0.5128, -0.8485, 0.1483, 0.8538, -0.499, 0.3275, 0.7923, -0.5148, 0.1639, 0.9684, 0.1881, 0.1483, 0.8538, 0.499, 0.3193, 0.8229, 0.47, 0.3275, 0.7922, -0.5149, 0.6447, 0.5645, -0.5155, 0.3421, 0.3769, -0.8608, 0.3193, 0.8229, 0.47, 0.6139, 0.5971, 0.5163, 0.6461, 0.7379, 0.1951, 0.2344, 0.4442, 0.8647, 0.3783, 0.3407, 0.8607, 0.6139, 0.5971, 0.5163, 0.6446, 0.5645, -0.5156, 0.7912, 0.3277, -0.5164, 0.4957, 0.2048, -0.844, 0.6139, 0.5971, 0.5164, 0.7446, 0.3374, 0.576, 0.9061, 0.3753, 0.1955, 0.3783, 0.3407, 0.8607, 0.4863, 0.1732, 0.8565, 0.7446, 0.3374, 0.576, 0.4957, 0.2048, -0.844, 0.7912, 0.3277, -0.5164, 0.8564, 6.378e-06, -0.5164, 0.906, 0.3753, 0.1955, 0.7446, 0.3375, 0.5759, 0.855, 0.05666, 0.5155, 0.4863, 0.1731, 0.8565, 0.5182, -0.02553, 0.8549, 0.855, 0.0567, 0.5156, 0.9786, -0.0649, 0.1951, 0.855, 0.05667, 0.5155, 0.8217, -0.3196, 0.4718, 0.5182, -0.02552, 0.8549, 0.4668, -0.2203, 0.8565, 0.8217, -0.3196, 0.4718, 0.8564, -7.302e-06, -0.5164, 0.7446, -0.3374, -0.5759, 0.4863, -0.1731, -0.8565, 0.4668, -0.2203, 0.8565, 0.3421, -0.3769, 0.8608, 0.5967, -0.5588, 0.576, 0.7446, -0.3374, -0.576, 0.6587, -0.6005, -0.4534, 0.3757, -0.3746, -0.8477, 0.8217, -0.3196, 0.4718, 0.5967, -0.5588, 0.576, 0.6935, -0.6935, 0.1955, 0.3421, -0.3769, 0.8608, 0.2021, -0.4192, 0.8851, 0.3275, -0.7922, 0.5149, 0.3757, -0.3745, -0.8477, 0.6587, -0.6005, -0.4534, 0.3275, -0.7922, -0.5149, 0.6935, -0.6935, 0.1955, 0.5967, -0.5588, 0.5759, 0.3275, -0.7922, 0.5149, -0.1303, -0.5128, 0.8486, -0.2344, -0.4442, 0.8647, -0.3193, -0.8229, 0.47, -0.1304, -0.5128, -0.8486, -0.1483, -0.8538, -0.499, -0.2745, -0.813, -0.5135, -0.1639, -0.9684, 0.1881, -0.1483, -0.8538, 0.499, -0.3193, -0.8229, 0.47, -0.2344, -0.4442, 0.8647, -0.3367, -0.335, 0.88, -0.5581, -0.5581, 0.6141, -0.2344, -0.4442, -0.8647, -0.2745, -0.813, -0.5135, -0.6055, -0.6055, -0.5164, -0.3193, -0.8229, 0.47, -0.5581, -0.5581, 0.6141, -0.6935, -0.6935, 0.1955, -0.5581, -0.5581, 0.6141, -0.3367, -0.3349, 0.88, -0.4668, -0.2203, 0.8565, -0.6055, -0.6055, -0.5164, -0.7651, -0.2879, -0.5759, -0.4668, -0.2203, -0.8565, -0.6935, -0.6935, 0.1955, -0.5581, -0.5581, 0.614, -0.8217, -0.3196, 0.4718, -0.7651, -0.2879, -0.576, -0.8815, 0.01924, -0.4718, -0.5182, -0.02551, -0.8549, -0.8218, -0.3196, 0.4718, -0.8171, 0.02682, 0.5759, -0.9807, 9.492e-06, 0.1955, -0.8218, -0.3196, 0.4718, -0.4668, -0.2203, 0.8565, -0.5182, -0.02552, 0.8549, -0.8815, 0.0192, -0.4718, -0.7446, 0.3374, -0.5759, -0.4863, 0.1731, -0.8565, -0.9807, -8.941e-06, 0.1955, -0.817, 0.02677, 0.576, -0.7957, 0.3167, 0.5164, -0.817, 0.02681, 0.576, -0.5182, -0.02554, 0.8549, -0.4863, 0.1731, 0.8565, -0.7446, 0.3374, -0.576, -0.6139, 0.5971, -0.5163, -0.3783, 0.3407, -0.8607, -0.8793, 0.4345, 0.1951, -0.7957, 0.3167, 0.5163, -0.6446, 0.6446, 0.411, -0.7957, 0.3167, 0.5163, -0.4863, 0.1731, 0.8565, -0.3757, 0.3745, 0.8477, -0.6139, 0.5971, -0.5163, -0.3193, 0.8229, -0.47, -0.2344, 0.4442, -0.8647, -0.6446, 0.6446, 0.411, -0.2897, 0.778, 0.5575, -0.4249, 0.8839, 0.1952, -0.3757, 0.3745, 0.8477, -0.2021, 0.4192, 0.8851, -0.2897, 0.778, 0.5575, -0.3193, 0.8229, -0.47, -0.1483, 0.8538, -0.499, -0.1304, 0.5128, -0.8485, -0.2897, 0.778, 0.5575, -0.2021, 0.4192, 0.8851, -0.1303, 0.5128, 0.8486, -0.3193, 0.8229, -0.47, -0.3603, 0.9121, -0.1955, -0.1639, 0.9684, -0.1881, -0.2897, 0.778, 0.5575, -0.1483, 0.8538, 0.499, -0.1639, 0.9684, 0.1881, -0.6461, 0.7379, -0.1951, -0.3603, 0.9121, -0.1955, -0.3193, 0.8229, -0.47, -0.9061, 0.3753, -0.1955, -0.6461, 0.7379, -0.1951, -0.6139, 0.5971, -0.5164, -0.8815, 0.01921, -0.4718, -0.9807, -8.686e-06, -0.1955, -0.906, 0.3753, -0.1955, -0.9061, -0.3753, -0.1955, -0.9807, 9.671e-06, -0.1955, -0.8815, 0.01922, -0.4718, -0.6055, -0.6055, -0.5164, -0.6935, -0.6935, -0.1955, -0.9061, -0.3753, -0.1955, -0.4249, -0.8839, -0.1952, -0.6935, -0.6935, -0.1955, -0.6055, -0.6056, -0.5164, -0.1639, -0.9684, -0.1881, -0.4249, -0.8839, -0.1952, -0.2745, -0.813, -0.5135, 0.3275, -0.7923, 0.5148, 0.1483, -0.8538, 0.499, 0.1639, -0.9684, 0.1881, 0.3275, -0.7923, -0.5148, 0.1483, -0.8538, -0.499, 0.1304, -0.5128, -0.8485, 0.3275, -0.7922, 0.5149, 0.2021, -0.4192, 0.8851, 0.1303, -0.5128, 0.8486, 0.3275, -0.7923, -0.5148, 0.3603, -0.9121, -0.1955, 0.1639, -0.9684, -0.1881, 0.6461, -0.7379, -0.1951, 0.3603, -0.9121, -0.1955, 0.3275, -0.7922, -0.5149, 0.9061, -0.3753, -0.1955, 0.6461, -0.7379, -0.1951, 0.6587, -0.6005, -0.4534, 0.8564, -1.389e-05, -0.5164, 0.9807, 8.238e-06, -0.1955, 0.906, -0.3753, -0.1955, 0.9061, 0.3753, -0.1955, 0.9807, -9.224e-06, -0.1955, 0.8564, 2.609e-05, -0.5164, 0.6446, 0.5645, -0.5155, 0.6461, 0.7379, -0.1951, 0.9061, 0.3753, -0.1955, 0.3275, 0.7922, -0.5149, 0.3603, 0.9121, -0.1954, 0.6461, 0.7379, -0.1951, 0.1639, 0.9684, -0.1881, 0.3603, 0.9121, -0.1955, 0.3275, 0.7923, -0.5148, 0.0, 0.0, 1.0, 0.0, 0.0, 1.0, 0.0, 0.0, 1.0, 0.0, 0.0, 1.0, 0.0, 0.0, 1.0, 0.0, 0.0, 1.0, 2.447e-08, 0.0, -1.0, 2.447e-08, 0.0, -1.0, 2.447e-08, 0.0, -1.0, 2.447e-08, 0.0, -1.0, 2.447e-08, 0.0, -1.0, 2.447e-08, 0.0, -1.0, 1.541e-07, 0.0, 1.0, 1.541e-07, 0.0, 1.0, 1.541e-07, 0.0, 1.0, -4.894e-08, 0.0, 1.0, -4.894e-08, 0.0, 1.0, -4.894e-08, 0.0, 1.0, 0.0, 0.0, 1.0, 0.0, 0.0, 1.0, 0.0, 0.0, 1.0, -1.638e-08, 0.0, 1.0, -1.638e-08, 0.0, 1.0, -1.638e-08, 0.0, 1.0, 2.637e-08, 0.0, 1.0, 2.637e-08, 0.0, 1.0, 2.637e-08, 0.0, 1.0, 0.0, 0.0, 1.0, 0.0, 0.0, 1.0, 0.0, 0.0, 1.0, 0.0, 0.0, 1.0, 0.0, 0.0, 1.0, 0.0, 0.0, 1.0, 0.0, 0.0, 1.0, 0.0, 0.0, 1.0, 0.0, 0.0, 1.0, 4.894e-08, 0.0, 1.0, 4.894e-08, 0.0, 1.0, 4.894e-08, 0.0, 1.0, 0.0, 0.0, 1.0, 0.0, 0.0, 1.0, 0.0, 0.0, 1.0, 5.061e-10, 0.0, 1.0, 5.061e-10, 0.0, 1.0, 5.061e-10, 0.0, 1.0, 0.0, 0.0, 1.0, 0.0, 0.0, 1.0, 0.0, 0.0, 1.0, 0.0, 0.0, 1.0, 0.0, 0.0, 1.0, 0.0, 0.0, 1.0, 0.0, 0.0, 1.0, 0.0, 0.0, 1.0, 0.0, 0.0, 1.0, 0.0, 0.0, -1.0, 0.0, 0.0, -1.0, 0.0, 0.0, -1.0, 1.541e-07, 0.0, -1.0, 1.541e-07, 0.0, -1.0, 1.541e-07, 0.0, -1.0, -2.408e-08, 0.0, -1.0, -2.408e-08, 0.0, -1.0, -2.408e-08, 0.0, -1.0, -2.637e-08, 0.0, -1.0, -2.637e-08, 0.0, -1.0, -2.637e-08, 0.0, -1.0, 0.0, 0.0, -1.0, 0.0, 0.0, -1.0, 0.0, 0.0, -1.0, 0.0, 0.0, -1.0, 0.0, 0.0, -1.0, 0.0, 0.0, -1.0, 1.678e-08, 0.0, -1.0, 1.678e-08, 0.0, -1.0, 1.678e-08, 0.0, -1.0, 0.0, 0.0, -1.0, 0.0, 0.0, -1.0, 0.0, 0.0, -1.0, 0.0, 0.0, -1.0, 0.0, 0.0, -1.0, 0.0, 0.0, -1.0, 2.408e-08, 0.0, -1.0, 2.408e-08, 0.0, -1.0, 2.408e-08, 0.0, -1.0, 0.0, 0.0, -1.0, 0.0, 0.0, -1.0, 0.0, 0.0, -1.0, 0.0, 0.0, -1.0, 0.0, 0.0, -1.0, 0.0, 0.0, -1.0, 0.0, 0.0, -1.0, 0.0, 0.0, -1.0, 0.0, 0.0, -1.0, 1.638e-08, 0.0, -1.0, 1.638e-08, 0.0, -1.0, 1.638e-08, 0.0, -1.0, 1.0, 3.865e-08, 0.0, 1.0, 3.865e-08, 0.0, 1.0, 3.865e-08, 0.0, -1.0, 0.0, 0.0, -1.0, 0.0, 0.0, -1.0, 0.0, 0.0, -1.0, 0.0, 0.0, -1.0, 0.0, 0.0, -1.0, 0.0, 0.0, 1.0, 0.0, 0.0, 1.0, 0.0, 0.0, 1.0, 0.0, 0.0, 1.0, -3.865e-08, 0.0, 1.0, -3.865e-08, 0.0, 1.0, -3.865e-08, 0.0, 1.0, 2.282e-08, 0.0, 1.0, 2.282e-08, 0.0, 1.0, 2.282e-08, 0.0, 1.0, 0.0, 0.0, 1.0, 0.0, 0.0, 1.0, 0.0, 0.0, 1.0, 0.0, 0.0, 1.0, 0.0, 0.0, 1.0, 0.0, 0.0, 1.0, -4.563e-08, 0.0, 1.0, -4.563e-08, 0.0, 1.0, -4.563e-08, 0.0, -1.0, -3.865e-08, 0.0, -1.0, -3.865e-08, 0.0, -1.0, -3.865e-08, 0.0, -1.0, 3.865e-08, 0.0, -1.0, 3.865e-08, 0.0, -1.0, 3.865e-08, 0.0, -1.0, -2.282e-08, 0.0, -1.0, -2.282e-08, 0.0, -1.0, -2.282e-08, 0.0, -1.0, 0.0, 0.0, -1.0, 0.0, 0.0, -1.0, 0.0, 0.0, -1.0, 0.0, 0.0, -1.0, 0.0, 0.0, -1.0, 0.0, 0.0, -1.0, 4.563e-08, 0.0, -1.0, 4.563e-08, 0.0, -1.0, 4.563e-08, 0.0, -1.0, -3.865e-08, 0.0, -1.0, -3.865e-08, 0.0, -1.0, -3.865e-08, 0.0, -1.0, 3.865e-08, 0.0, -1.0, 3.865e-08, 0.0, -1.0, 3.865e-08, 0.0, -1.0, -4.563e-08, 0.0, -1.0, -4.563e-08, 0.0, -1.0, -4.563e-08, 0.0, -1.0, 0.0, 0.0, -1.0, 0.0, 0.0, -1.0, 0.0, 0.0, 1.0, 0.0, 0.0, 1.0, 0.0, 0.0, 1.0, 0.0, 0.0, 1.0, -4.563e-08, 0.0, 1.0, -4.563e-08, 0.0, 1.0, -4.563e-08, 0.0, 1.0, 3.865e-08, 0.0, 1.0, 3.865e-08, 0.0, 1.0, 3.865e-08, 0.0, 1.0, -3.865e-08, 0.0, 1.0, -3.865e-08, 0.0, 1.0, -3.865e-08, 0.0, 1.0, 2.282e-08, 0.0, 1.0, 2.282e-08, 0.0, 1.0, 2.282e-08, 0.0])] * 3)])
me_sphere_001 = bpy.data.meshes.new('Sphere.001')
me_sphere_001.from_pydata([(0.0, 0.6842, 0.395), (0.0, 0.79, -3.453e-08), (0.0, 0.395, -0.6842), (0.1512, 0.3649, 0.6842), (0.2618, 0.6321, 0.395), (0.3023, 0.7299, -3.453e-08), (0.2618, 0.6321, -0.395), (0.1512, 0.3649, -0.6842), (0.2793, 0.2793, 0.6842), (0.4838, 0.4838, 0.395), (0.5586, 0.5586, -3.453e-08), (0.4838, 0.4838, -0.395), (0.2793, 0.2793, -0.6842), (0.3649, 0.1512, 0.6842), (0.6321, 0.2618, 0.395), (0.7299, 0.3023, -3.453e-08), (0.6321, 0.2618, -0.395), (0.3649, 0.1512, -0.6842), (0.395, 6.868e-08, 0.6842), (0.6842, 9.08e-09, 0.395), (0.79, 9.08e-09, -3.453e-08), (0.6842, 3.888e-08, -0.395), (0.395, 1.134e-07, -0.6842), (0.3649, -0.1512, 0.6842), (0.6321, -0.2618, 0.395), (0.7299, -0.3023, -3.453e-08), (0.6321, -0.2618, -0.395), (0.3649, -0.1512, -0.6842), (0.2793, -0.2793, 0.6842), (0.4838, -0.4838, 0.395), (0.5586, -0.5586, -3.453e-08), (0.4838, -0.4838, -0.395), (0.2793, -0.2793, -0.6842), (0.1512, -0.3649, 0.6842), (0.2618, -0.6321, 0.395), (0.3023, -0.7299, -3.453e-08), (0.2618, -0.6321, -0.395), (0.1512, -0.3649, -0.6842), (-1.202e-07, -0.395, 0.6842), (-2.692e-07, -0.6842, 0.395), (-2.841e-07, -0.79, -3.453e-08), (-2.543e-07, -0.6842, -0.395), (-1.202e-07, -0.395, -0.6842), (-0.1512, -0.3649, 0.6842), (-0.2618, -0.6321, 0.395), (-0.3023, -0.7299, -3.453e-08), (-0.2618, -0.6321, -0.395), (-0.1512, -0.3649, -0.6842), (-0.2793, -0.2793, 0.6842), (-0.4838, -0.4838, 0.395), (-0.5586, -0.5586, -3.453e-08), (-0.4838, -0.4838, -0.395), (-0.2793, -0.2793, -0.6842), (-0.3649, -0.1512, 0.6842), (-0.6321, -0.2618, 0.395), (-0.7299, -0.3023, -3.453e-08), (-0.6321, -0.2618, -0.395), (-0.3649, -0.1512, -0.6842), (-0.395, 3.071e-07, 0.6842), (-0.6842, 4.263e-07, 0.395), (-0.79, 4.859e-07, -3.453e-08), (-0.6842, 4.71e-07, -0.395), (-0.395, 2.773e-07, -0.6842), (-0.3649, 0.1512, 0.6842), (-0.6321, 0.2618, 0.395), (-0.7299, 0.3023, -3.453e-08), (-0.6321, 0.2618, -0.395), (-0.3649, 0.1512, -0.6842), (-0.2793, 0.2793, 0.6842), (-0.4838, 0.4838, 0.395), (-0.5586, 0.5586, -3.453e-08), (-0.4838, 0.4838, -0.395), (-0.2793, 0.2793, -0.6842), (-0.1512, 0.3649, 0.6842), (-0.2618, 0.6321, 0.395), (-0.3023, 0.7299, -3.453e-08), (-0.2618, 0.6321, -0.395), (-0.1512, 0.3649, -0.6842), (-4.263e-14, 8.882e-15, 0.79), (2.077e-07, 0.395, 0.6842), (3.716e-07, 0.6842, -0.395), (0.0, 1.193e-07, -0.79)], [], [(81, 2, 7), (80, 1, 5, 6), (0, 79, 3, 4), (2, 80, 6, 7), (1, 0, 4, 5), (79, 78, 3), (7, 6, 11, 12), (5, 4, 9, 10), (3, 78, 8), (81, 7, 12), (6, 5, 10, 11), (4, 3, 8, 9), (12, 11, 16, 17), (10, 9, 14, 15), (8, 78, 13), (81, 12, 17), (11, 10, 15, 16), (9, 8, 13, 14), (17, 16, 21, 22), (15, 14, 19, 20), (13, 78, 18), (81, 17, 22), (16, 15, 20, 21), (14, 13, 18, 19), (22, 21, 26, 27), (20, 19, 24, 25), (18, 78, 23), (81, 22, 27), (21, 20, 25, 26), (19, 18, 23, 24), (25, 24, 29, 30), (23, 78, 28), (81, 27, 32), (26, 25, 30, 31), (24, 23, 28, 29), (27, 26, 31, 32), (28, 78, 33), (81, 32, 37), (31, 30, 35, 36), (29, 28, 33, 34), (32, 31, 36, 37), (30, 29, 34, 35), (81, 37, 42), (36, 35, 40, 41), (34, 33, 38, 39), (37, 36, 41, 42), (35, 34, 39, 40), (33, 78, 38), (81, 42, 47), (41, 40, 45, 46), (39, 38, 43, 44), (42, 41, 46, 47), (40, 39, 44, 45), (38, 78, 43), (81, 47, 52), (46, 45, 50, 51), (44, 43, 48, 49), (47, 46, 51, 52), (45, 44, 49, 50), (43, 78, 48), (51, 50, 55, 56), (49, 48, 53, 54), (52, 51, 56, 57), (50, 49, 54, 55), (48, 78, 53), (81, 52, 57), (54, 53, 58, 59), (57, 56, 61, 62), (55, 54, 59, 60), (53, 78, 58), (81, 57, 62), (56, 55, 60, 61), (62, 61, 66, 67), (60, 59, 64, 65), (58, 78, 63), (81, 62, 67), (61, 60, 65, 66), (59, 58, 63, 64), (67, 66, 71, 72), (65, 64, 69, 70), (63, 78, 68), (81, 67, 72), (66, 65, 70, 71), (64, 63, 68, 69), (72, 71, 76, 77), (70, 69, 74, 75), (68, 78, 73), (81, 72, 77), (71, 70, 75, 76), (69, 68, 73, 74), (77, 76, 80, 2), (75, 74, 0, 1), (73, 78, 79), (81, 77, 2), (76, 75, 1, 80), (74, 73, 79, 0)])
_uv = me_sphere_001.uv_layers.new(name='UVMap')
_uv.uv.foreach_set('vector', [0.26, 0.2603, 0.2626, 0.3298, 0.2359, 0.3257, 0.2624, 0.4051, 0.2599, 0.5, 0.1674, 0.5005, 0.2071, 0.3964, 0.2574, 0.5949, 0.2572, 0.6702, 0.2309, 0.6763, 0.2027, 0.6051, 0.2626, 0.3298, 0.2624, 0.4051, 0.2071, 0.3964, 0.2359, 0.3257, 0.2599, 0.5, 0.2574, 0.5949, 0.2027, 0.6051, 0.1674, 0.5005, 0.2572, 0.6702, 0.2598, 0.7397, 0.2309, 0.6763, 0.2359, 0.3257, 0.2071, 0.3964, 0.1585, 0.3668, 0.2128, 0.3117, 0.1674, 0.5005, 0.2027, 0.6051, 0.1552, 0.6364, 0.08037, 0.5538, 0.2309, 0.6763, 0.2598, 0.7397, 0.2088, 0.692, 0.26, 0.2603, 0.2359, 0.3257, 0.2128, 0.3117, 0.2071, 0.3964, 0.1674, 0.5005, 0.08009, 0.4464, 0.1585, 0.3668, 0.2027, 0.6051, 0.2309, 0.6763, 0.2088, 0.692, 0.1552, 0.6364, 0.2128, 0.3117, 0.1585, 0.3668, 0.1249, 0.32, 0.1966, 0.2898, 0.08037, 0.5538, 0.1552, 0.6364, 0.1231, 0.6842, 0.02159, 0.6373, 0.2088, 0.692, 0.2598, 0.7397, 0.1943, 0.7151, 0.26, 0.2603, 0.2128, 0.3117, 0.1966, 0.2898, 0.1585, 0.3668, 0.08009, 0.4464, 0.02141, 0.3625, 0.1249, 0.32, 0.1552, 0.6364, 0.2088, 0.692, 0.1943, 0.7151, 0.1231, 0.6842, 0.1966, 0.2898, 0.1249, 0.32, 0.112, 0.2635, 0.19, 0.2633, 0.02159, 0.6373, 0.1231, 0.6842, 0.1119, 0.7409, 7.208e-05, 0.7372, 0.1943, 0.7151, 0.2598, 0.7397, 0.1898, 0.7421, 0.26, 0.2603, 0.1966, 0.2898, 0.19, 0.2633, 0.1249, 0.32, 0.02141, 0.3625, 7.215e-05, 0.2625, 0.112, 0.2635, 0.1231, 0.6842, 0.1943, 0.7151, 0.1898, 0.7421, 0.1119, 0.7409, 0.19, 0.2633, 0.112, 0.2635, 0.122, 0.2064, 0.1941, 0.2362, 7.208e-05, 0.7372, 0.1119, 0.7409, 0.1236, 0.7977, 0.01892, 0.8375, 0.1898, 0.7421, 0.2598, 0.7397, 0.196, 0.7688, 0.26, 0.2603, 0.19, 0.2633, 0.1941, 0.2362, 0.112, 0.2635, 7.215e-05, 0.2625, 0.0191, 0.1622, 0.122, 0.2064, 0.1119, 0.7409, 0.1898, 0.7421, 0.196, 0.7688, 0.1236, 0.7977, 0.01892, 0.8375, 0.1236, 0.7977, 0.1562, 0.8457, 0.07502, 0.9228, 0.196, 0.7688, 0.2598, 0.7397, 0.212, 0.7911, 0.26, 0.2603, 0.1941, 0.2362, 0.2084, 0.2127, 0.122, 0.2064, 0.0191, 0.1622, 0.07535, 0.07697, 0.1532, 0.1574, 0.1236, 0.7977, 0.196, 0.7688, 0.212, 0.7911, 0.1562, 0.8457, 0.1941, 0.2362, 0.122, 0.2064, 0.1532, 0.1574, 0.2084, 0.2127, 0.212, 0.7911, 0.2598, 0.7397, 0.2354, 0.8055, 0.26, 0.2603, 0.2084, 0.2127, 0.2306, 0.1966, 0.1532, 0.1574, 0.07535, 0.07697, 0.16, 0.02003, 0.2009, 0.1243, 0.1562, 0.8457, 0.212, 0.7911, 0.2354, 0.8055, 0.2049, 0.8774, 0.2084, 0.2127, 0.1532, 0.1574, 0.2009, 0.1243, 0.2306, 0.1966, 0.07502, 0.9228, 0.1562, 0.8457, 0.2049, 0.8774, 0.1596, 0.9798, 0.26, 0.2603, 0.2306, 0.1966, 0.2573, 0.1902, 0.2009, 0.1243, 0.16, 0.02003, 0.2601, 7.208e-05, 0.2577, 0.112, 0.2049, 0.8774, 0.2354, 0.8055, 0.2625, 0.8098, 0.262, 0.888, 0.2306, 0.1966, 0.2009, 0.1243, 0.2577, 0.112, 0.2573, 0.1902, 0.1596, 0.9798, 0.2049, 0.8774, 0.262, 0.888, 0.2597, 0.9999, 0.2354, 0.8055, 0.2598, 0.7397, 0.2625, 0.8098, 0.26, 0.2603, 0.2573, 0.1902, 0.2844, 0.1945, 0.2577, 0.112, 0.2601, 7.208e-05, 0.3602, 0.02016, 0.3149, 0.1226, 0.262, 0.888, 0.2625, 0.8098, 0.2892, 0.8034, 0.3188, 0.8757, 0.2573, 0.1902, 0.2577, 0.112, 0.3149, 0.1226, 0.2844, 0.1945, 0.2597, 0.9999, 0.262, 0.888, 0.3188, 0.8757, 0.3597, 0.98, 0.2625, 0.8098, 0.2598, 0.7397, 0.2892, 0.8034, 0.26, 0.2603, 0.2844, 0.1945, 0.3078, 0.2089, 0.3149, 0.1226, 0.3602, 0.02016, 0.4448, 0.07721, 0.3635, 0.1543, 0.3188, 0.8757, 0.2892, 0.8034, 0.3114, 0.7873, 0.3665, 0.8426, 0.2844, 0.1945, 0.3149, 0.1226, 0.3635, 0.1543, 0.3078, 0.2089, 0.3597, 0.98, 0.3188, 0.8757, 0.3665, 0.8426, 0.4444, 0.923, 0.2892, 0.8034, 0.2598, 0.7397, 0.3114, 0.7873, 0.3635, 0.1543, 0.4448, 0.07721, 0.5009, 0.1625, 0.3962, 0.2023, 0.3665, 0.8426, 0.3114, 0.7873, 0.3256, 0.7638, 0.3978, 0.7936, 0.3078, 0.2089, 0.3635, 0.1543, 0.3962, 0.2023, 0.3238, 0.2312, 0.4444, 0.923, 0.3665, 0.8426, 0.3978, 0.7936, 0.5007, 0.8378, 0.3114, 0.7873, 0.2598, 0.7397, 0.3256, 0.7638, 0.26, 0.2603, 0.3078, 0.2089, 0.3238, 0.2312, 0.3978, 0.7936, 0.3256, 0.7638, 0.3298, 0.7367, 0.4077, 0.7365, 0.3238, 0.2312, 0.3962, 0.2023, 0.4079, 0.2591, 0.33, 0.2579, 0.5007, 0.8378, 0.3978, 0.7936, 0.4077, 0.7365, 0.5197, 0.7375, 0.3256, 0.7638, 0.2598, 0.7397, 0.3298, 0.7367, 0.26, 0.2603, 0.3238, 0.2312, 0.33, 0.2579, 0.3962, 0.2023, 0.5009, 0.1625, 0.5197, 0.2628, 0.4079, 0.2591, 0.33, 0.2579, 0.4079, 0.2591, 0.3967, 0.3158, 0.3255, 0.2849, 0.5197, 0.7375, 0.4077, 0.7365, 0.3949, 0.68, 0.4984, 0.6375, 0.3298, 0.7367, 0.2598, 0.7397, 0.3232, 0.7102, 0.26, 0.2603, 0.33, 0.2579, 0.3255, 0.2849, 0.4079, 0.2591, 0.5197, 0.2628, 0.4982, 0.3627, 0.3967, 0.3158, 0.4077, 0.7365, 0.3298, 0.7367, 0.3232, 0.7102, 0.3949, 0.68, 0.3255, 0.2849, 0.3967, 0.3158, 0.3646, 0.3636, 0.311, 0.308, 0.4984, 0.6375, 0.3949, 0.68, 0.3613, 0.6332, 0.4397, 0.5536, 0.3232, 0.7102, 0.2598, 0.7397, 0.307, 0.6883, 0.26, 0.2603, 0.3255, 0.2849, 0.311, 0.308, 0.3967, 0.3158, 0.4982, 0.3627, 0.4394, 0.4462, 0.3646, 0.3636, 0.3949, 0.68, 0.3232, 0.7102, 0.307, 0.6883, 0.3613, 0.6332, 0.311, 0.308, 0.3646, 0.3636, 0.317, 0.3949, 0.2889, 0.3237, 0.4397, 0.5536, 0.3613, 0.6332, 0.3127, 0.6036, 0.3524, 0.4995, 0.307, 0.6883, 0.2598, 0.7397, 0.2838, 0.6743, 0.26, 0.2603, 0.311, 0.308, 0.2889, 0.3237, 0.3646, 0.3636, 0.4394, 0.4462, 0.3524, 0.4995, 0.317, 0.3949, 0.3613, 0.6332, 0.307, 0.6883, 0.2838, 0.6743, 0.3127, 0.6036, 0.2889, 0.3237, 0.317, 0.3949, 0.2624, 0.4051, 0.2626, 0.3298, 0.3524, 0.4995, 0.3127, 0.6036, 0.2574, 0.5949, 0.2599, 0.5, 0.2838, 0.6743, 0.2598, 0.7397, 0.2572, 0.6702, 0.26, 0.2603, 0.2889, 0.3237, 0.2626, 0.3298, 0.317, 0.3949, 0.3524, 0.4995, 0.2599, 0.5, 0.2624, 0.4051, 0.3127, 0.6036, 0.2838, 0.6743, 0.2572, 0.6702, 0.2574, 0.5949])
me_sphere_001.materials.append(mat_matbombcore)
me_sphere_001.use_remesh_fix_poles = True
me_sphere_001.use_remesh_preserve_attributes = False
me_sphere_001.use_mirror_vertex_groups = False
me_sphere_001.update()
me_sphere_001.normals_split_custom_set([tuple(v) for v in zip(*[iter([-1.674e-05, 1.333e-05, -1.0, 9.127e-07, 0.499, -0.8666, 0.191, 0.461, -0.8666, -7.749e-07, 0.8655, -0.501, -6.663e-06, 1.0, 4.604e-06, 0.3827, 0.9239, -2.905e-06, 0.3312, 0.7996, -0.501, 8.047e-07, 0.8655, 0.501, 1.292e-05, 0.499, 0.8666, 0.1909, 0.461, 0.8666, 0.3312, 0.7996, 0.501, 2.065e-05, 0.499, -0.8666, 8.706e-06, 0.8655, -0.501, 0.3312, 0.7996, -0.501, 0.191, 0.461, -0.8666, -1.627e-05, 1.0, 2.447e-06, -1.083e-05, 0.8655, 0.501, 0.3312, 0.7996, 0.501, 0.3827, 0.9239, -5.111e-06, -1.52e-06, 0.499, 0.8666, 2.073e-05, 5.804e-06, 1.0, 0.191, 0.461, 0.8666, 0.191, 0.461, -0.8666, 0.3312, 0.7996, -0.501, 0.612, 0.612, -0.501, 0.3529, 0.3529, -0.8666, 0.3827, 0.9239, 2.764e-06, 0.3312, 0.7996, 0.501, 0.612, 0.612, 0.501, 0.7071, 0.7071, -4.798e-06, 0.191, 0.461, 0.8666, 2.167e-05, -2.604e-06, 1.0, 0.3529, 0.3529, 0.8666, -1.067e-05, 1.872e-05, -1.0, 0.191, 0.461, -0.8666, 0.3529, 0.3529, -0.8666, 0.3312, 0.7996, -0.501, 0.3827, 0.9239, 4.783e-06, 0.7071, 0.7071, -2.717e-06, 0.612, 0.612, -0.501, 0.3312, 0.7996, 0.501, 0.191, 0.461, 0.8666, 0.3529, 0.3529, 0.8666, 0.612, 0.612, 0.501, 0.3529, 0.3529, -0.8666, 0.612, 0.612, -0.501, 0.7996, 0.3312, -0.501, 0.461, 0.191, -0.8666, 0.7071, 0.7071, 2.501e-06, 0.612, 0.612, 0.501, 0.7996, 0.3312, 0.501, 0.9239, 0.3827, -4.977e-06, 0.3529, 0.3529, 0.8666, -7.784e-06, 2.88e-05, 1.0, 0.461, 0.191, 0.8666, -2.854e-06, 2.135e-05, -1.0, 0.3529, 0.3529, -0.8666, 0.461, 0.191, -0.8666, 0.612, 0.612, -0.501, 0.7071, 0.7071, 4.828e-06, 0.9239, 0.3827, -2.738e-06, 0.7996, 0.3312, -0.501, 0.612, 0.612, 0.501, 0.3529, 0.3529, 0.8666, 0.461, 0.191, 0.8666, 0.7996, 0.3312, 0.501, 0.461, 0.1909, -0.8666, 0.7996, 0.3312, -0.501, 0.8655, 7.451e-07, -0.501, 0.499, 1.284e-05, -0.8666, 0.9239, 0.3827, 2.577e-06, 0.7996, 0.3312, 0.501, 0.8655, -1.028e-06, 0.501, 1.0, -6.574e-06, -5.022e-06, 0.461, 0.191, 0.8666, 4.268e-06, 2.948e-05, 1.0, 0.499, 5.253e-07, 0.8666, 6.13e-06, 2.076e-05, -1.0, 0.461, 0.191, -0.8666, 0.499, -1.617e-06, -0.8666, 0.7996, 0.3312, -0.501, 0.9239, 0.3827, 4.843e-06, 1.0, -1.673e-05, -2.651e-06, 0.8655, -1.129e-05, -0.501, 0.7996, 0.3312, 0.501, 0.461, 0.191, 0.8666, 0.499, 2.101e-05, 0.8666, 0.8655, 8.84e-06, 0.501, 0.499, -2.134e-05, -0.8666, 0.8655, -9.313e-06, -0.501, 0.7996, -0.3312, -0.501, 0.461, -0.191, -0.8666, 1.0, 1.584e-05, 2.561e-06, 0.8655, 1.052e-05, 0.501, 0.7996, -0.3312, 0.501, 0.9239, -0.3827, -4.977e-06, 0.499, 1.486e-06, 0.8666, 1.503e-05, 2.57e-05, 1.0, 0.461, -0.191, 0.8666, 1.306e-05, 1.693e-05, -1.0, 0.499, -8.047e-07, -0.8666, 0.461, -0.191, -0.8666, 0.8655, 3.576e-07, -0.501, 1.0, 5.772e-06, 4.828e-06, 0.9239, -0.3827, -2.683e-06, 0.7996, -0.3312, -0.501, 0.8655, -1.252e-06, 0.501, 0.499, -1.321e-05, 0.8666, 0.461, -0.1909, 0.8666, 0.7996, -0.3312, 0.501, 0.9239, -0.3827, 2.711e-06, 0.7996, -0.3312, 0.501, 0.612, -0.612, 0.501, 0.7071, -0.7071, -4.783e-06, 0.461, -0.191, 0.8666, 2.401e-05, 1.794e-05, 1.0, 0.3529, -0.3529, 0.8666, -7.818e-06, -2.897e-05, -1.0, 0.461, -0.191, -0.8666, 0.3529, -0.3529, -0.8666, 0.7996, -0.3312, -0.501, 0.9239, -0.3827, 4.724e-06, 0.7071, -0.7071, -2.758e-06, 0.612, -0.612, -0.501, 0.7996, -0.3312, 0.501, 0.461, -0.191, 0.8666, 0.3529, -0.3529, 0.8666, 0.612, -0.612, 0.501, 0.461, -0.191, -0.8666, 0.7996, -0.3312, -0.501, 0.612, -0.612, -0.501, 0.3529, -0.3529, -0.8666, 0.3529, -0.3529, 0.8666, -1.114e-05, -1.884e-05, 1.0, 0.191, -0.461, 0.8666, -1.737e-05, -2.389e-05, -1.0, 0.3529, -0.3529, -0.8666, 0.191, -0.461, -0.8666, 0.612, -0.612, -0.501, 0.7071, -0.7071, 4.798e-06, 0.3827, -0.9239, -2.745e-06, 0.3312, -0.7996, -0.501, 0.612, -0.612, 0.501, 0.3529, -0.3529, 0.8666, 0.191, -0.461, 0.8666, 0.3312, -0.7996, 0.501, 0.3529, -0.3529, -0.8666, 0.612, -0.612, -0.501, 0.3312, -0.7996, -0.501, 0.191, -0.461, -0.8666, 0.7071, -0.7071, 2.728e-06, 0.612, -0.612, 0.501, 0.3312, -0.7996, 0.501, 0.3827, -0.9239, -4.858e-06, 2.049e-05, -5.8e-06, -1.0, 0.191, -0.461, -0.8666, -2.019e-06, -0.499, -0.8666, 0.3312, -0.7996, -0.501, 0.3827, -0.9239, 4.768e-06, -1.684e-05, -1.0, -2.711e-06, -1.134e-05, -0.8655, -0.501, 0.3312, -0.7996, 0.501, 0.191, -0.461, 0.8666, 2.094e-05, -0.499, 0.8666, 8.65e-06, -0.8655, 0.501, 0.1909, -0.461, -0.8666, 0.3312, -0.7996, -0.501, 5.513e-07, -0.8655, -0.501, 1.268e-05, -0.499, -0.8666, 0.3827, -0.9239, 2.81e-06, 0.3312, -0.7996, 0.501, -1.162e-06, -0.8655, 0.501, -6.649e-06, -1.0, -4.709e-06, 0.191, -0.461, 0.8666, -1.592e-05, -1.346e-05, 1.0, 1.594e-06, -0.499, 0.8666, 1.65e-05, -1.335e-05, -1.0, -1.293e-06, -0.499, -0.8666, -0.191, -0.461, -0.8666, 3.278e-07, -0.8655, -0.501, 5.838e-06, -1.0, 4.858e-06, -0.3827, -0.9239, -2.651e-06, -0.3312, -0.7996, -0.501, -1.371e-06, -0.8655, 0.501, -1.327e-05, -0.499, 0.8666, -0.1909, -0.461, 0.8666, -0.3312, -0.7996, 0.501, -2.152e-05, -0.499, -0.8666, -9.555e-06, -0.8655, -0.501, -0.3312, -0.7996, -0.501, -0.191, -0.461, -0.8666, 1.584e-05, -1.0, 2.609e-06, 1.049e-05, -0.8655, 0.501, -0.3312, -0.7996, 0.501, -0.3827, -0.9239, -4.888e-06, 5.364e-07, -0.499, 0.8666, 2.495e-05, -1.523e-05, 1.0, -0.191, -0.461, 0.8666, 1.119e-05, -1.876e-05, -1.0, -0.191, -0.461, -0.8666, -0.3529, -0.3529, -0.8666, -0.3312, -0.7996, -0.501, -0.3827, -0.9239, 4.664e-06, -0.7071, -0.7071, -2.82e-06, -0.612, -0.612, -0.501, -0.3312, -0.7996, 0.501, -0.191, -0.461, 0.8666, -0.3529, -0.3529, 0.8666, -0.612, -0.612, 0.501, -0.191, -0.461, -0.8666, -0.3312, -0.7996, -0.501, -0.612, -0.612, -0.501, -0.3529, -0.3529, -0.8666, -0.3827, -0.9239, 2.55e-06, -0.3312, -0.7996, 0.501, -0.612, -0.612, 0.501, -0.7071, -0.7071, -5.037e-06, -0.191, -0.461, 0.8666, -2.116e-05, 2.507e-06, 1.0, -0.3529, -0.3529, 0.8666, -0.612, -0.612, -0.501, -0.7071, -0.7071, 4.947e-06, -0.9239, -0.3827, -2.586e-06, -0.7996, -0.3312, -0.501, -0.612, -0.612, 0.501, -0.3529, -0.3529, 0.8666, -0.461, -0.191, 0.8666, -0.7996, -0.3312, 0.501, -0.3529, -0.3529, -0.8666, -0.612, -0.612, -0.501, -0.7996, -0.3312, -0.501, -0.461, -0.191, -0.8666, -0.7071, -0.7071, 2.462e-06, -0.612, -0.612, 0.501, -0.7996, -0.3312, 0.501, -0.9239, -0.3827, -5.007e-06, -0.3529, -0.3529, 0.8666, -1.882e-05, 1.046e-05, 1.0, -0.461, -0.191, 0.8666, -2.408e-05, 1.807e-05, -1.0, -0.3529, -0.3529, -0.8666, -0.461, -0.191, -0.8666, -0.7996, -0.3312, 0.501, -0.461, -0.191, 0.8666, -0.499, -2.091e-05, 0.8666, -0.8655, -8.643e-06, 0.501, -0.461, -0.1909, -0.8666, -0.7996, -0.3312, -0.501, -0.8655, -4.917e-07, -0.501, -0.499, -1.278e-05, -0.8666, -0.9239, -0.3827, 2.478e-06, -0.7996, -0.3312, 0.501, -0.8655, 9.835e-07, 0.501, -1.0, 6.543e-06, -5.022e-06, -0.461, -0.191, 0.8666, -3.748e-06, -2.971e-05, 1.0, -0.499, -4.806e-07, 0.8666, -5.614e-06, -2.074e-05, -1.0, -0.461, -0.191, -0.8666, -0.499, 1.743e-06, -0.8666, -0.7996, -0.3312, -0.501, -0.9239, -0.3827, 4.962e-06, -1.0, 1.666e-05, -2.535e-06, -0.8655, 1.127e-05, -0.501, -0.499, 2.146e-05, -0.8666, -0.8655, 9.574e-06, -0.501, -0.7996, 0.3312, -0.501, -0.461, 0.191, -0.8666, -1.0, -1.559e-05, 2.568e-06, -0.8655, -1.027e-05, 0.501, -0.7996, 0.3312, 0.501, -0.9239, 0.3827, -5.022e-06, -0.499, -1.218e-06, 0.8666, -1.532e-05, -2.589e-05, 1.0, -0.461, 0.191, 0.8666, -1.341e-05, -1.695e-05, -1.0, -0.499, 9.015e-07, -0.8666, -0.461, 0.191, -0.8666, -0.8655, -7.451e-08, -0.501, -1.0, -5.532e-06, 4.947e-06, -0.9239, 0.3827, -2.457e-06, -0.7996, 0.3312, -0.501, -0.8655, 1.431e-06, 0.501, -0.499, 1.321e-05, 0.8666, -0.461, 0.1909, 0.8666, -0.7996, 0.3312, 0.501, -0.461, 0.191, -0.8666, -0.7996, 0.3312, -0.501, -0.612, 0.612, -0.501, -0.3529, 0.3529, -0.8666, -0.9239, 0.3827, 2.553e-06, -0.7996, 0.3312, 0.501, -0.612, 0.612, 0.501, -0.7071, 0.7071, -4.888e-06, -0.461, 0.191, 0.8666, 2.313e-06, 2.135e-05, 1.0, -0.3529, 0.3529, 0.8666, 7.793e-06, 2.9e-05, -1.0, -0.461, 0.191, -0.8666, -0.3529, 0.3529, -0.8666, -0.7996, 0.3312, -0.501, -0.9239, 0.3827, 4.962e-06, -0.7071, 0.7071, -2.553e-06, -0.612, 0.612, -0.501, -0.7996, 0.3312, 0.501, -0.461, 0.191, 0.8666, -0.3529, 0.3529, 0.8666, -0.612, 0.612, 0.501, -0.3528, 0.3529, -0.8666, -0.612, 0.612, -0.501, -0.3312, 0.7996, -0.501, -0.191, 0.461, -0.8666, -0.7071, 0.7071, 2.463e-06, -0.612, 0.612, 0.501, -0.3312, 0.7996, 0.501, -0.3827, 0.9239, -5.022e-06, -0.3529, 0.3529, 0.8666, 1.105e-05, 1.871e-05, 1.0, -0.191, 0.461, 0.8666, -2.108e-05, -2.544e-06, -1.0, -0.3529, 0.3529, -0.8666, -0.191, 0.461, -0.8666, -0.612, 0.612, -0.501, -0.7071, 0.7071, 4.813e-06, -0.3827, 0.9239, -2.634e-06, -0.3312, 0.7996, -0.501, -0.612, 0.612, 0.501, -0.3529, 0.3529, 0.8666, -0.191, 0.461, 0.8666, -0.3312, 0.7996, 0.501, -0.1909, 0.461, -0.8666, -0.3312, 0.7996, -0.501, -7.898e-07, 0.8655, -0.501, -1.296e-05, 0.499, -0.8666, -0.3827, 0.9239, 2.522e-06, -0.3312, 0.7996, 0.501, -1.49e-08, 0.8655, 0.501, 5.428e-06, 1.0, -4.873e-06, -0.191, 0.461, 0.8666, -2.982e-05, 3.983e-06, 1.0, -5.29e-07, 0.499, 0.8666, -2.114e-05, 5.797e-06, -1.0, -0.191, 0.461, -0.8666, 1.304e-06, 0.499, -0.8666, -0.3312, 0.7996, -0.501, -0.3827, 0.9239, 4.351e-06, 1.624e-05, 1.0, -2.903e-06, 1.092e-05, 0.8655, -0.501, -0.3312, 0.7996, 0.501, -0.191, 0.461, 0.8666, -2.129e-05, 0.499, 0.8666, -9.19e-06, 0.8655, 0.501])] * 3)])

# ---- objects
ob_meshbombshell = bpy.data.objects.new('meshBombShell', me_sphere)
ob_meshbombcore = bpy.data.objects.new('meshBombCore', me_sphere_001)

# ---- transforms, parenting, visibility, modifiers, constraints
ob_meshbombshell.location = (0.0, 0.0, 0.0)
ob_meshbombshell.lineart.crease_threshold = 0.0
ob_meshbombcore.location = (0.0, 0.0, 0.0)
ob_meshbombcore.lineart.crease_threshold = 0.0

# ---- collection membership
col_collection.objects.link(ob_meshbombshell)
col_collection.objects.link(ob_meshbombcore)

# ---- scene / render settings (as saved in the file)
scene.frame_start = 1; scene.frame_end = 250; scene.frame_set(7)
scene.render.engine = 'BLENDER_EEVEE_NEXT'
scene.cycles.use_denoising = False
scene.cycles.samples = 128
scene.cycles.sampling_pattern = 'TABULATED_SOBOL'
scene.cycles.use_adaptive_sampling = False
scene.cycles.use_light_tree = False
scene.view_settings.view_transform = 'Filmic'
bpy.context.view_layer.update()

# ---- added for rendering (the .blend has no active camera): camera
cam_auto = bpy.data.cameras.new('AutoCamera')
cam_auto.lens = 50.0
cam_auto.sensor_width = 36.0
cam_auto.clip_end = 1000.0
ob_auto_camera = bpy.data.objects.new('AutoCamera', cam_auto)
scene.collection.objects.link(ob_auto_camera)
ob_auto_camera.location = (2.92233, -3.50679, 2.33786)
ob_auto_camera.rotation_euler = (1.09748, -7.21219e-08, 0.694738)
scene.camera = ob_auto_camera
bpy.context.view_layer.update()
